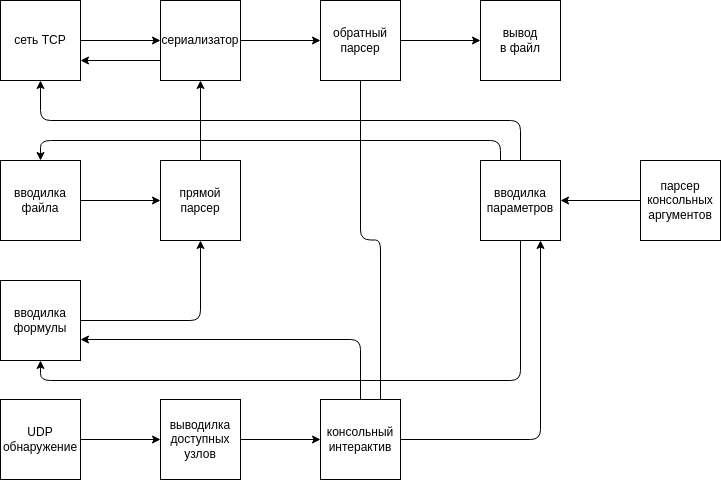

The diagram above was exported from draw.io. Its source (the exported page's mxGraphModel, read from the mxfile embedded in the PNG):
<mxGraphModel dx="1130" dy="808" grid="1" gridSize="10" guides="1" tooltips="1" connect="1" arrows="1" fold="1" page="1" pageScale="1" pageWidth="850" pageHeight="1100" math="0" shadow="0">
  <root>
    <mxCell id="0" />
    <mxCell id="1" parent="0" />
    <mxCell id="O7wNL2qJg9v7cOQWat19-7" value="" style="edgeStyle=orthogonalEdgeStyle;orthogonalLoop=1;jettySize=auto;html=1;rounded=1;" parent="1" source="O7wNL2qJg9v7cOQWat19-1" target="O7wNL2qJg9v7cOQWat19-6" edge="1">
      <mxGeometry relative="1" as="geometry" />
    </mxCell>
    <mxCell id="O7wNL2qJg9v7cOQWat19-1" value="сеть TCP" style="whiteSpace=wrap;html=1;aspect=fixed;" parent="1" vertex="1">
      <mxGeometry x="40" y="40" width="80" height="80" as="geometry" />
    </mxCell>
    <mxCell id="O7wNL2qJg9v7cOQWat19-17" style="edgeStyle=orthogonalEdgeStyle;orthogonalLoop=1;jettySize=auto;html=1;exitX=1;exitY=0.5;exitDx=0;exitDy=0;entryX=0.5;entryY=1;entryDx=0;entryDy=0;rounded=1;" parent="1" source="O7wNL2qJg9v7cOQWat19-2" target="O7wNL2qJg9v7cOQWat19-12" edge="1">
      <mxGeometry relative="1" as="geometry" />
    </mxCell>
    <mxCell id="O7wNL2qJg9v7cOQWat19-2" value="&lt;div&gt;вводилка&lt;/div&gt;&lt;div&gt;формулы&lt;br&gt;&lt;/div&gt;" style="whiteSpace=wrap;html=1;aspect=fixed;" parent="1" vertex="1">
      <mxGeometry x="40" y="320" width="80" height="80" as="geometry" />
    </mxCell>
    <mxCell id="O7wNL2qJg9v7cOQWat19-18" style="edgeStyle=orthogonalEdgeStyle;orthogonalLoop=1;jettySize=auto;html=1;exitX=0.25;exitY=0;exitDx=0;exitDy=0;entryX=0.5;entryY=0;entryDx=0;entryDy=0;rounded=1;" parent="1" source="O7wNL2qJg9v7cOQWat19-3" target="O7wNL2qJg9v7cOQWat19-5" edge="1">
      <mxGeometry relative="1" as="geometry" />
    </mxCell>
    <mxCell id="O7wNL2qJg9v7cOQWat19-20" style="edgeStyle=orthogonalEdgeStyle;orthogonalLoop=1;jettySize=auto;html=1;exitX=0.5;exitY=1;exitDx=0;exitDy=0;entryX=0.5;entryY=1;entryDx=0;entryDy=0;rounded=1;" parent="1" source="O7wNL2qJg9v7cOQWat19-3" target="O7wNL2qJg9v7cOQWat19-2" edge="1">
      <mxGeometry relative="1" as="geometry" />
    </mxCell>
    <mxCell id="O7wNL2qJg9v7cOQWat19-21" style="edgeStyle=orthogonalEdgeStyle;orthogonalLoop=1;jettySize=auto;html=1;exitX=0.5;exitY=0;exitDx=0;exitDy=0;entryX=0.5;entryY=1;entryDx=0;entryDy=0;rounded=1;" parent="1" source="O7wNL2qJg9v7cOQWat19-3" target="O7wNL2qJg9v7cOQWat19-1" edge="1">
      <mxGeometry relative="1" as="geometry" />
    </mxCell>
    <mxCell id="O7wNL2qJg9v7cOQWat19-3" value="&lt;div&gt;вводилка&lt;/div&gt;&lt;div&gt;параметров&lt;br&gt;&lt;/div&gt;" style="whiteSpace=wrap;html=1;aspect=fixed;" parent="1" vertex="1">
      <mxGeometry x="520" y="200" width="80" height="80" as="geometry" />
    </mxCell>
    <mxCell id="O7wNL2qJg9v7cOQWat19-13" value="" style="edgeStyle=orthogonalEdgeStyle;orthogonalLoop=1;jettySize=auto;html=1;rounded=1;" parent="1" source="O7wNL2qJg9v7cOQWat19-5" target="O7wNL2qJg9v7cOQWat19-12" edge="1">
      <mxGeometry relative="1" as="geometry" />
    </mxCell>
    <mxCell id="O7wNL2qJg9v7cOQWat19-5" value="&lt;div&gt;вводилка&lt;/div&gt;&lt;div&gt;файла&lt;br&gt;&lt;/div&gt;" style="whiteSpace=wrap;html=1;aspect=fixed;" parent="1" vertex="1">
      <mxGeometry x="40" y="200" width="80" height="80" as="geometry" />
    </mxCell>
    <mxCell id="O7wNL2qJg9v7cOQWat19-9" value="" style="edgeStyle=orthogonalEdgeStyle;orthogonalLoop=1;jettySize=auto;html=1;rounded=1;" parent="1" source="O7wNL2qJg9v7cOQWat19-6" target="O7wNL2qJg9v7cOQWat19-8" edge="1">
      <mxGeometry relative="1" as="geometry" />
    </mxCell>
    <mxCell id="O7wNL2qJg9v7cOQWat19-16" style="edgeStyle=orthogonalEdgeStyle;orthogonalLoop=1;jettySize=auto;html=1;exitX=0;exitY=0.75;exitDx=0;exitDy=0;entryX=1;entryY=0.75;entryDx=0;entryDy=0;rounded=1;" parent="1" source="O7wNL2qJg9v7cOQWat19-6" target="O7wNL2qJg9v7cOQWat19-1" edge="1">
      <mxGeometry relative="1" as="geometry" />
    </mxCell>
    <mxCell id="O7wNL2qJg9v7cOQWat19-6" value="&lt;div&gt;сериализатор&lt;/div&gt;" style="whiteSpace=wrap;html=1;aspect=fixed;" parent="1" vertex="1">
      <mxGeometry x="200" y="40" width="80" height="80" as="geometry" />
    </mxCell>
    <mxCell id="O7wNL2qJg9v7cOQWat19-11" value="" style="edgeStyle=orthogonalEdgeStyle;orthogonalLoop=1;jettySize=auto;html=1;rounded=1;" parent="1" source="O7wNL2qJg9v7cOQWat19-8" target="O7wNL2qJg9v7cOQWat19-10" edge="1">
      <mxGeometry relative="1" as="geometry" />
    </mxCell>
    <mxCell id="KR7e9pbtw9U2XJZgSJdb-2" style="edgeStyle=orthogonalEdgeStyle;html=1;exitX=0.5;exitY=1;exitDx=0;exitDy=0;entryX=0.75;entryY=0.125;entryDx=0;entryDy=0;entryPerimeter=0;rounded=1;" edge="1" parent="1" source="O7wNL2qJg9v7cOQWat19-8" target="O7wNL2qJg9v7cOQWat19-25">
      <mxGeometry relative="1" as="geometry" />
    </mxCell>
    <mxCell id="O7wNL2qJg9v7cOQWat19-8" value="&lt;div&gt;обратный&lt;/div&gt;&lt;div&gt;парсер&lt;/div&gt;" style="whiteSpace=wrap;html=1;aspect=fixed;" parent="1" vertex="1">
      <mxGeometry x="360" y="40" width="80" height="80" as="geometry" />
    </mxCell>
    <mxCell id="O7wNL2qJg9v7cOQWat19-10" value="вывод &lt;br&gt;в файл" style="whiteSpace=wrap;html=1;aspect=fixed;" parent="1" vertex="1">
      <mxGeometry x="520" y="40" width="80" height="80" as="geometry" />
    </mxCell>
    <mxCell id="O7wNL2qJg9v7cOQWat19-15" value="" style="edgeStyle=orthogonalEdgeStyle;orthogonalLoop=1;jettySize=auto;html=1;entryX=0.5;entryY=1;entryDx=0;entryDy=0;rounded=1;" parent="1" source="O7wNL2qJg9v7cOQWat19-12" target="O7wNL2qJg9v7cOQWat19-6" edge="1">
      <mxGeometry relative="1" as="geometry">
        <mxPoint x="240" y="200" as="targetPoint" />
      </mxGeometry>
    </mxCell>
    <mxCell id="O7wNL2qJg9v7cOQWat19-12" value="прямой парсер" style="whiteSpace=wrap;html=1;aspect=fixed;" parent="1" vertex="1">
      <mxGeometry x="200" y="200" width="80" height="80" as="geometry" />
    </mxCell>
    <mxCell id="ezXwTLim7QGlYrGrLZ_z-1" style="edgeStyle=orthogonalEdgeStyle;orthogonalLoop=1;jettySize=auto;html=1;exitX=1;exitY=0.5;exitDx=0;exitDy=0;entryX=0;entryY=0.5;entryDx=0;entryDy=0;rounded=1;" parent="1" source="O7wNL2qJg9v7cOQWat19-22" target="O7wNL2qJg9v7cOQWat19-23" edge="1">
      <mxGeometry relative="1" as="geometry" />
    </mxCell>
    <mxCell id="O7wNL2qJg9v7cOQWat19-22" value="&lt;div&gt;UDP &lt;br&gt;&lt;/div&gt;&lt;div&gt;обнаружение&lt;br&gt;&lt;/div&gt;" style="whiteSpace=wrap;html=1;aspect=fixed;" parent="1" vertex="1">
      <mxGeometry x="40" y="439" width="80" height="80" as="geometry" />
    </mxCell>
    <mxCell id="O7wNL2qJg9v7cOQWat19-26" value="" style="edgeStyle=orthogonalEdgeStyle;orthogonalLoop=1;jettySize=auto;html=1;rounded=1;" parent="1" source="O7wNL2qJg9v7cOQWat19-23" target="O7wNL2qJg9v7cOQWat19-25" edge="1">
      <mxGeometry relative="1" as="geometry" />
    </mxCell>
    <mxCell id="O7wNL2qJg9v7cOQWat19-23" value="&lt;div&gt;выводилка&lt;/div&gt;&lt;div&gt;доступных узлов&lt;br&gt;&lt;/div&gt;" style="whiteSpace=wrap;html=1;aspect=fixed;" parent="1" vertex="1">
      <mxGeometry x="200" y="439" width="80" height="80" as="geometry" />
    </mxCell>
    <mxCell id="O7wNL2qJg9v7cOQWat19-27" style="edgeStyle=orthogonalEdgeStyle;orthogonalLoop=1;jettySize=auto;html=1;exitX=1;exitY=0.5;exitDx=0;exitDy=0;entryX=0.75;entryY=1;entryDx=0;entryDy=0;rounded=1;" parent="1" source="O7wNL2qJg9v7cOQWat19-25" target="O7wNL2qJg9v7cOQWat19-3" edge="1">
      <mxGeometry relative="1" as="geometry" />
    </mxCell>
    <mxCell id="KR7e9pbtw9U2XJZgSJdb-1" style="edgeStyle=orthogonalEdgeStyle;html=1;exitX=0.5;exitY=0;exitDx=0;exitDy=0;" edge="1" parent="1" source="O7wNL2qJg9v7cOQWat19-25" target="O7wNL2qJg9v7cOQWat19-2">
      <mxGeometry relative="1" as="geometry">
        <Array as="points">
          <mxPoint x="400" y="379" />
        </Array>
      </mxGeometry>
    </mxCell>
    <mxCell id="O7wNL2qJg9v7cOQWat19-25" value="консольный интерактив" style="whiteSpace=wrap;html=1;aspect=fixed;" parent="1" vertex="1">
      <mxGeometry x="360" y="439" width="80" height="80" as="geometry" />
    </mxCell>
    <mxCell id="O7wNL2qJg9v7cOQWat19-29" style="edgeStyle=orthogonalEdgeStyle;orthogonalLoop=1;jettySize=auto;html=1;entryX=1;entryY=0.5;entryDx=0;entryDy=0;rounded=1;" parent="1" source="O7wNL2qJg9v7cOQWat19-28" target="O7wNL2qJg9v7cOQWat19-3" edge="1">
      <mxGeometry relative="1" as="geometry" />
    </mxCell>
    <mxCell id="O7wNL2qJg9v7cOQWat19-28" value="парсер консольных аргументов" style="whiteSpace=wrap;html=1;aspect=fixed;" parent="1" vertex="1">
      <mxGeometry x="680" y="200" width="80" height="80" as="geometry" />
    </mxCell>
  </root>
</mxGraphModel>